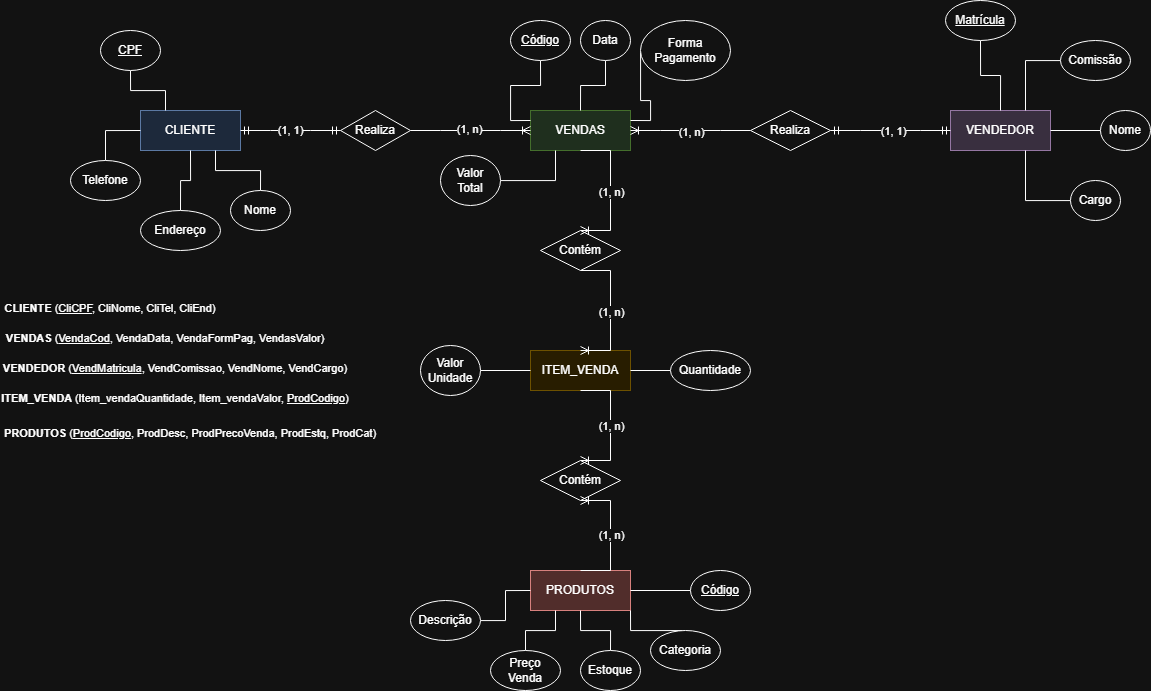

The diagram above was exported from draw.io. Its source (the exported page's mxGraphModel, read from the mxfile embedded in the PNG):
<mxGraphModel dx="2593" dy="1413" grid="1" gridSize="10" guides="1" tooltips="1" connect="1" arrows="1" fold="1" page="1" pageScale="1" pageWidth="850" pageHeight="1100" math="0" shadow="0">
  <root>
    <mxCell id="0" />
    <mxCell id="1" parent="0" />
    <mxCell id="5we9uwY15FYQugueQgFQ-1" value="CLIENTE" style="whiteSpace=wrap;html=1;align=center;fillColor=#dae8fc;strokeColor=#6c8ebf;" vertex="1" parent="1">
      <mxGeometry x="400" y="320" width="100" height="40" as="geometry" />
    </mxCell>
    <mxCell id="5we9uwY15FYQugueQgFQ-2" value="VENDAS" style="whiteSpace=wrap;html=1;align=center;fillColor=#d5e8d4;strokeColor=#82b366;" vertex="1" parent="1">
      <mxGeometry x="790" y="320" width="100" height="40" as="geometry" />
    </mxCell>
    <mxCell id="5we9uwY15FYQugueQgFQ-3" value="Realiza" style="shape=rhombus;perimeter=rhombusPerimeter;whiteSpace=wrap;html=1;align=center;" vertex="1" parent="1">
      <mxGeometry x="600" y="320" width="70" height="40" as="geometry" />
    </mxCell>
    <mxCell id="5we9uwY15FYQugueQgFQ-4" value="" style="edgeStyle=entityRelationEdgeStyle;fontSize=12;html=1;endArrow=ERoneToMany;rounded=0;entryX=0;entryY=0.5;entryDx=0;entryDy=0;exitX=1;exitY=0.5;exitDx=0;exitDy=0;" edge="1" parent="1" source="5we9uwY15FYQugueQgFQ-3" target="5we9uwY15FYQugueQgFQ-2">
      <mxGeometry width="100" height="100" relative="1" as="geometry">
        <mxPoint x="580" y="410" as="sourcePoint" />
        <mxPoint x="680" y="310" as="targetPoint" />
      </mxGeometry>
    </mxCell>
    <mxCell id="5we9uwY15FYQugueQgFQ-7" value="(1, n)" style="edgeLabel;html=1;align=center;verticalAlign=middle;resizable=0;points=[];" vertex="1" connectable="0" parent="5we9uwY15FYQugueQgFQ-4">
      <mxGeometry x="-0.0276" y="2" relative="1" as="geometry">
        <mxPoint as="offset" />
      </mxGeometry>
    </mxCell>
    <mxCell id="5we9uwY15FYQugueQgFQ-5" value="" style="edgeStyle=entityRelationEdgeStyle;fontSize=12;html=1;endArrow=ERmandOne;startArrow=ERmandOne;rounded=0;entryX=0;entryY=0.5;entryDx=0;entryDy=0;exitX=1;exitY=0.5;exitDx=0;exitDy=0;" edge="1" parent="1" source="5we9uwY15FYQugueQgFQ-1" target="5we9uwY15FYQugueQgFQ-3">
      <mxGeometry width="100" height="100" relative="1" as="geometry">
        <mxPoint x="580" y="410" as="sourcePoint" />
        <mxPoint x="680" y="310" as="targetPoint" />
      </mxGeometry>
    </mxCell>
    <mxCell id="5we9uwY15FYQugueQgFQ-6" value="(1, 1)" style="edgeLabel;html=1;align=center;verticalAlign=middle;resizable=0;points=[];" vertex="1" connectable="0" parent="5we9uwY15FYQugueQgFQ-5">
      <mxGeometry x="-0.0276" y="1" relative="1" as="geometry">
        <mxPoint as="offset" />
      </mxGeometry>
    </mxCell>
    <mxCell id="5we9uwY15FYQugueQgFQ-8" value="VENDEDOR" style="whiteSpace=wrap;html=1;align=center;fillColor=#e1d5e7;strokeColor=#9673a6;" vertex="1" parent="1">
      <mxGeometry x="1210" y="320" width="100" height="40" as="geometry" />
    </mxCell>
    <mxCell id="5we9uwY15FYQugueQgFQ-9" value="Realiza" style="shape=rhombus;perimeter=rhombusPerimeter;whiteSpace=wrap;html=1;align=center;" vertex="1" parent="1">
      <mxGeometry x="1010" y="320" width="80" height="40" as="geometry" />
    </mxCell>
    <mxCell id="5we9uwY15FYQugueQgFQ-10" value="" style="edgeStyle=entityRelationEdgeStyle;fontSize=12;html=1;endArrow=ERoneToMany;rounded=0;entryX=1;entryY=0.5;entryDx=0;entryDy=0;exitX=0;exitY=0.5;exitDx=0;exitDy=0;" edge="1" parent="1" source="5we9uwY15FYQugueQgFQ-9" target="5we9uwY15FYQugueQgFQ-2">
      <mxGeometry width="100" height="100" relative="1" as="geometry">
        <mxPoint x="910" y="460" as="sourcePoint" />
        <mxPoint x="1010" y="360" as="targetPoint" />
      </mxGeometry>
    </mxCell>
    <mxCell id="5we9uwY15FYQugueQgFQ-11" value="(1, n)" style="edgeLabel;html=1;align=center;verticalAlign=middle;resizable=0;points=[];" vertex="1" connectable="0" parent="5we9uwY15FYQugueQgFQ-10">
      <mxGeometry x="-0.0008" y="1" relative="1" as="geometry">
        <mxPoint as="offset" />
      </mxGeometry>
    </mxCell>
    <mxCell id="5we9uwY15FYQugueQgFQ-12" value="" style="edgeStyle=entityRelationEdgeStyle;fontSize=12;html=1;endArrow=ERmandOne;startArrow=ERmandOne;rounded=0;entryX=0;entryY=0.5;entryDx=0;entryDy=0;exitX=1;exitY=0.5;exitDx=0;exitDy=0;" edge="1" parent="1" source="5we9uwY15FYQugueQgFQ-9" target="5we9uwY15FYQugueQgFQ-8">
      <mxGeometry width="100" height="100" relative="1" as="geometry">
        <mxPoint x="970" y="410" as="sourcePoint" />
        <mxPoint x="1070" y="310" as="targetPoint" />
      </mxGeometry>
    </mxCell>
    <mxCell id="5we9uwY15FYQugueQgFQ-13" value="(1, 1)" style="edgeLabel;html=1;align=center;verticalAlign=middle;resizable=0;points=[];" vertex="1" connectable="0" parent="5we9uwY15FYQugueQgFQ-12">
      <mxGeometry x="0.0167" relative="1" as="geometry">
        <mxPoint as="offset" />
      </mxGeometry>
    </mxCell>
    <mxCell id="5we9uwY15FYQugueQgFQ-14" value="Contém" style="shape=rhombus;perimeter=rhombusPerimeter;whiteSpace=wrap;html=1;align=center;" vertex="1" parent="1">
      <mxGeometry x="800" y="440" width="80" height="40" as="geometry" />
    </mxCell>
    <mxCell id="5we9uwY15FYQugueQgFQ-15" value="PRODUTOS" style="whiteSpace=wrap;html=1;align=center;fillColor=#f8cecc;strokeColor=#b85450;" vertex="1" parent="1">
      <mxGeometry x="790" y="780" width="100" height="40" as="geometry" />
    </mxCell>
    <mxCell id="5we9uwY15FYQugueQgFQ-20" value="ITEM_VENDA" style="whiteSpace=wrap;html=1;align=center;fillColor=#fff2cc;strokeColor=#d6b656;" vertex="1" parent="1">
      <mxGeometry x="790" y="560" width="100" height="40" as="geometry" />
    </mxCell>
    <mxCell id="5we9uwY15FYQugueQgFQ-22" value="" style="edgeStyle=entityRelationEdgeStyle;fontSize=12;html=1;endArrow=ERoneToMany;rounded=0;entryX=0.5;entryY=0;entryDx=0;entryDy=0;exitX=0.5;exitY=1;exitDx=0;exitDy=0;" edge="1" parent="1" source="5we9uwY15FYQugueQgFQ-14" target="5we9uwY15FYQugueQgFQ-20">
      <mxGeometry width="100" height="100" relative="1" as="geometry">
        <mxPoint x="820" y="650" as="sourcePoint" />
        <mxPoint x="920" y="550" as="targetPoint" />
      </mxGeometry>
    </mxCell>
    <mxCell id="5we9uwY15FYQugueQgFQ-23" value="(1, n)" style="edgeLabel;html=1;align=center;verticalAlign=middle;resizable=0;points=[];" vertex="1" connectable="0" parent="5we9uwY15FYQugueQgFQ-22">
      <mxGeometry x="0.0167" relative="1" as="geometry">
        <mxPoint as="offset" />
      </mxGeometry>
    </mxCell>
    <mxCell id="5we9uwY15FYQugueQgFQ-24" value="" style="edgeStyle=entityRelationEdgeStyle;fontSize=12;html=1;endArrow=ERoneToMany;rounded=0;entryX=0.5;entryY=0;entryDx=0;entryDy=0;exitX=0.5;exitY=1;exitDx=0;exitDy=0;" edge="1" parent="1" source="5we9uwY15FYQugueQgFQ-2" target="5we9uwY15FYQugueQgFQ-14">
      <mxGeometry width="100" height="100" relative="1" as="geometry">
        <mxPoint x="890" y="420" as="sourcePoint" />
        <mxPoint x="890" y="500" as="targetPoint" />
      </mxGeometry>
    </mxCell>
    <mxCell id="5we9uwY15FYQugueQgFQ-25" value="(1, n)" style="edgeLabel;html=1;align=center;verticalAlign=middle;resizable=0;points=[];" vertex="1" connectable="0" parent="5we9uwY15FYQugueQgFQ-24">
      <mxGeometry x="0.0167" relative="1" as="geometry">
        <mxPoint as="offset" />
      </mxGeometry>
    </mxCell>
    <mxCell id="5we9uwY15FYQugueQgFQ-26" value="Contém" style="shape=rhombus;perimeter=rhombusPerimeter;whiteSpace=wrap;html=1;align=center;" vertex="1" parent="1">
      <mxGeometry x="800" y="670" width="80" height="40" as="geometry" />
    </mxCell>
    <mxCell id="5we9uwY15FYQugueQgFQ-27" value="" style="edgeStyle=entityRelationEdgeStyle;fontSize=12;html=1;endArrow=ERoneToMany;rounded=0;entryX=0.5;entryY=0;entryDx=0;entryDy=0;exitX=0.5;exitY=1;exitDx=0;exitDy=0;" edge="1" parent="1" source="5we9uwY15FYQugueQgFQ-20" target="5we9uwY15FYQugueQgFQ-26">
      <mxGeometry width="100" height="100" relative="1" as="geometry">
        <mxPoint x="920" y="660" as="sourcePoint" />
        <mxPoint x="920" y="740" as="targetPoint" />
      </mxGeometry>
    </mxCell>
    <mxCell id="5we9uwY15FYQugueQgFQ-28" value="(1, n)" style="edgeLabel;html=1;align=center;verticalAlign=middle;resizable=0;points=[];" vertex="1" connectable="0" parent="5we9uwY15FYQugueQgFQ-27">
      <mxGeometry x="0.0167" relative="1" as="geometry">
        <mxPoint as="offset" />
      </mxGeometry>
    </mxCell>
    <mxCell id="5we9uwY15FYQugueQgFQ-29" value="" style="edgeStyle=entityRelationEdgeStyle;fontSize=12;html=1;endArrow=ERoneToMany;rounded=0;entryX=0.5;entryY=1;entryDx=0;entryDy=0;exitX=0.5;exitY=0;exitDx=0;exitDy=0;" edge="1" parent="1" source="5we9uwY15FYQugueQgFQ-15" target="5we9uwY15FYQugueQgFQ-26">
      <mxGeometry width="100" height="100" relative="1" as="geometry">
        <mxPoint x="1020" y="650" as="sourcePoint" />
        <mxPoint x="1020" y="730" as="targetPoint" />
      </mxGeometry>
    </mxCell>
    <mxCell id="5we9uwY15FYQugueQgFQ-30" value="(1, n)" style="edgeLabel;html=1;align=center;verticalAlign=middle;resizable=0;points=[];" vertex="1" connectable="0" parent="5we9uwY15FYQugueQgFQ-29">
      <mxGeometry x="0.0167" relative="1" as="geometry">
        <mxPoint as="offset" />
      </mxGeometry>
    </mxCell>
    <mxCell id="5we9uwY15FYQugueQgFQ-38" style="edgeStyle=orthogonalEdgeStyle;shape=connector;rounded=0;orthogonalLoop=1;jettySize=auto;html=1;entryX=0.25;entryY=0;entryDx=0;entryDy=0;strokeColor=default;align=center;verticalAlign=middle;fontFamily=Helvetica;fontSize=11;fontColor=default;labelBackgroundColor=default;endArrow=none;endFill=0;" edge="1" parent="1" source="5we9uwY15FYQugueQgFQ-31" target="5we9uwY15FYQugueQgFQ-1">
      <mxGeometry relative="1" as="geometry" />
    </mxCell>
    <mxCell id="5we9uwY15FYQugueQgFQ-31" value="CPF" style="ellipse;whiteSpace=wrap;html=1;align=center;fontStyle=4;" vertex="1" parent="1">
      <mxGeometry x="360" y="240" width="60" height="40" as="geometry" />
    </mxCell>
    <mxCell id="5we9uwY15FYQugueQgFQ-36" style="edgeStyle=orthogonalEdgeStyle;shape=connector;rounded=0;orthogonalLoop=1;jettySize=auto;html=1;entryX=0.75;entryY=1;entryDx=0;entryDy=0;strokeColor=default;align=center;verticalAlign=middle;fontFamily=Helvetica;fontSize=11;fontColor=default;labelBackgroundColor=default;endArrow=none;endFill=0;" edge="1" parent="1" source="5we9uwY15FYQugueQgFQ-32" target="5we9uwY15FYQugueQgFQ-1">
      <mxGeometry relative="1" as="geometry" />
    </mxCell>
    <mxCell id="5we9uwY15FYQugueQgFQ-32" value="Nome" style="ellipse;whiteSpace=wrap;html=1;align=center;" vertex="1" parent="1">
      <mxGeometry x="490" y="400" width="60" height="40" as="geometry" />
    </mxCell>
    <mxCell id="5we9uwY15FYQugueQgFQ-37" style="edgeStyle=orthogonalEdgeStyle;shape=connector;rounded=0;orthogonalLoop=1;jettySize=auto;html=1;entryX=0;entryY=0.5;entryDx=0;entryDy=0;strokeColor=default;align=center;verticalAlign=middle;fontFamily=Helvetica;fontSize=11;fontColor=default;labelBackgroundColor=default;endArrow=none;endFill=0;" edge="1" parent="1" source="5we9uwY15FYQugueQgFQ-33" target="5we9uwY15FYQugueQgFQ-1">
      <mxGeometry relative="1" as="geometry" />
    </mxCell>
    <mxCell id="5we9uwY15FYQugueQgFQ-33" value="Telefone" style="ellipse;whiteSpace=wrap;html=1;align=center;" vertex="1" parent="1">
      <mxGeometry x="330" y="370" width="70" height="40" as="geometry" />
    </mxCell>
    <mxCell id="5we9uwY15FYQugueQgFQ-35" style="edgeStyle=orthogonalEdgeStyle;rounded=0;orthogonalLoop=1;jettySize=auto;html=1;entryX=0.5;entryY=1;entryDx=0;entryDy=0;endArrow=none;endFill=0;" edge="1" parent="1" source="5we9uwY15FYQugueQgFQ-34" target="5we9uwY15FYQugueQgFQ-1">
      <mxGeometry relative="1" as="geometry" />
    </mxCell>
    <mxCell id="5we9uwY15FYQugueQgFQ-34" value="Endereço" style="ellipse;whiteSpace=wrap;html=1;align=center;" vertex="1" parent="1">
      <mxGeometry x="400" y="420" width="80" height="40" as="geometry" />
    </mxCell>
    <mxCell id="5we9uwY15FYQugueQgFQ-48" style="edgeStyle=orthogonalEdgeStyle;shape=connector;rounded=0;orthogonalLoop=1;jettySize=auto;html=1;entryX=1;entryY=0.5;entryDx=0;entryDy=0;strokeColor=default;align=center;verticalAlign=middle;fontFamily=Helvetica;fontSize=11;fontColor=default;labelBackgroundColor=default;endArrow=none;endFill=0;" edge="1" parent="1" source="5we9uwY15FYQugueQgFQ-39" target="5we9uwY15FYQugueQgFQ-15">
      <mxGeometry relative="1" as="geometry" />
    </mxCell>
    <mxCell id="5we9uwY15FYQugueQgFQ-39" value="Código" style="ellipse;whiteSpace=wrap;html=1;align=center;fontStyle=4;" vertex="1" parent="1">
      <mxGeometry x="950" y="780" width="60" height="40" as="geometry" />
    </mxCell>
    <mxCell id="5we9uwY15FYQugueQgFQ-44" style="edgeStyle=orthogonalEdgeStyle;shape=connector;rounded=0;orthogonalLoop=1;jettySize=auto;html=1;entryX=0;entryY=0.5;entryDx=0;entryDy=0;strokeColor=default;align=center;verticalAlign=middle;fontFamily=Helvetica;fontSize=11;fontColor=default;labelBackgroundColor=default;endArrow=none;endFill=0;" edge="1" parent="1" source="5we9uwY15FYQugueQgFQ-40" target="5we9uwY15FYQugueQgFQ-15">
      <mxGeometry relative="1" as="geometry" />
    </mxCell>
    <mxCell id="5we9uwY15FYQugueQgFQ-40" value="Descrição" style="ellipse;whiteSpace=wrap;html=1;align=center;" vertex="1" parent="1">
      <mxGeometry x="670" y="810" width="70" height="40" as="geometry" />
    </mxCell>
    <mxCell id="5we9uwY15FYQugueQgFQ-45" style="edgeStyle=orthogonalEdgeStyle;shape=connector;rounded=0;orthogonalLoop=1;jettySize=auto;html=1;entryX=0.25;entryY=1;entryDx=0;entryDy=0;strokeColor=default;align=center;verticalAlign=middle;fontFamily=Helvetica;fontSize=11;fontColor=default;labelBackgroundColor=default;endArrow=none;endFill=0;" edge="1" parent="1" source="5we9uwY15FYQugueQgFQ-41" target="5we9uwY15FYQugueQgFQ-15">
      <mxGeometry relative="1" as="geometry" />
    </mxCell>
    <mxCell id="5we9uwY15FYQugueQgFQ-41" value="Preço&lt;br&gt;Venda" style="ellipse;whiteSpace=wrap;html=1;align=center;" vertex="1" parent="1">
      <mxGeometry x="750" y="860" width="70" height="40" as="geometry" />
    </mxCell>
    <mxCell id="5we9uwY15FYQugueQgFQ-46" style="edgeStyle=orthogonalEdgeStyle;shape=connector;rounded=0;orthogonalLoop=1;jettySize=auto;html=1;entryX=0.5;entryY=1;entryDx=0;entryDy=0;strokeColor=default;align=center;verticalAlign=middle;fontFamily=Helvetica;fontSize=11;fontColor=default;labelBackgroundColor=default;endArrow=none;endFill=0;" edge="1" parent="1" source="5we9uwY15FYQugueQgFQ-42" target="5we9uwY15FYQugueQgFQ-15">
      <mxGeometry relative="1" as="geometry" />
    </mxCell>
    <mxCell id="5we9uwY15FYQugueQgFQ-42" value="Estoque" style="ellipse;whiteSpace=wrap;html=1;align=center;" vertex="1" parent="1">
      <mxGeometry x="840" y="860" width="60" height="40" as="geometry" />
    </mxCell>
    <mxCell id="5we9uwY15FYQugueQgFQ-47" style="edgeStyle=orthogonalEdgeStyle;shape=connector;rounded=0;orthogonalLoop=1;jettySize=auto;html=1;entryX=1;entryY=1;entryDx=0;entryDy=0;strokeColor=default;align=center;verticalAlign=middle;fontFamily=Helvetica;fontSize=11;fontColor=default;labelBackgroundColor=default;endArrow=none;endFill=0;" edge="1" parent="1" source="5we9uwY15FYQugueQgFQ-43" target="5we9uwY15FYQugueQgFQ-15">
      <mxGeometry relative="1" as="geometry">
        <Array as="points">
          <mxPoint x="890" y="840" />
        </Array>
      </mxGeometry>
    </mxCell>
    <mxCell id="5we9uwY15FYQugueQgFQ-43" value="Categoria" style="ellipse;whiteSpace=wrap;html=1;align=center;" vertex="1" parent="1">
      <mxGeometry x="910" y="840" width="70" height="40" as="geometry" />
    </mxCell>
    <mxCell id="5we9uwY15FYQugueQgFQ-56" style="edgeStyle=orthogonalEdgeStyle;shape=connector;rounded=0;orthogonalLoop=1;jettySize=auto;html=1;entryX=0.5;entryY=0;entryDx=0;entryDy=0;strokeColor=default;align=center;verticalAlign=middle;fontFamily=Helvetica;fontSize=11;fontColor=default;labelBackgroundColor=default;endArrow=none;endFill=0;" edge="1" parent="1" source="5we9uwY15FYQugueQgFQ-49" target="5we9uwY15FYQugueQgFQ-8">
      <mxGeometry relative="1" as="geometry" />
    </mxCell>
    <mxCell id="5we9uwY15FYQugueQgFQ-49" value="Matrícula" style="ellipse;whiteSpace=wrap;html=1;align=center;fontStyle=4;" vertex="1" parent="1">
      <mxGeometry x="1205" y="210" width="70" height="40" as="geometry" />
    </mxCell>
    <mxCell id="5we9uwY15FYQugueQgFQ-54" style="edgeStyle=orthogonalEdgeStyle;shape=connector;rounded=0;orthogonalLoop=1;jettySize=auto;html=1;entryX=1;entryY=0.5;entryDx=0;entryDy=0;strokeColor=default;align=center;verticalAlign=middle;fontFamily=Helvetica;fontSize=11;fontColor=default;labelBackgroundColor=default;endArrow=none;endFill=0;" edge="1" parent="1" source="5we9uwY15FYQugueQgFQ-50" target="5we9uwY15FYQugueQgFQ-8">
      <mxGeometry relative="1" as="geometry" />
    </mxCell>
    <mxCell id="5we9uwY15FYQugueQgFQ-50" value="Nome" style="ellipse;whiteSpace=wrap;html=1;align=center;" vertex="1" parent="1">
      <mxGeometry x="1360" y="320" width="50" height="40" as="geometry" />
    </mxCell>
    <mxCell id="5we9uwY15FYQugueQgFQ-53" style="edgeStyle=orthogonalEdgeStyle;shape=connector;rounded=0;orthogonalLoop=1;jettySize=auto;html=1;entryX=0.75;entryY=1;entryDx=0;entryDy=0;strokeColor=default;align=center;verticalAlign=middle;fontFamily=Helvetica;fontSize=11;fontColor=default;labelBackgroundColor=default;endArrow=none;endFill=0;" edge="1" parent="1" source="5we9uwY15FYQugueQgFQ-51" target="5we9uwY15FYQugueQgFQ-8">
      <mxGeometry relative="1" as="geometry" />
    </mxCell>
    <mxCell id="5we9uwY15FYQugueQgFQ-51" value="Cargo" style="ellipse;whiteSpace=wrap;html=1;align=center;" vertex="1" parent="1">
      <mxGeometry x="1330" y="390" width="50" height="40" as="geometry" />
    </mxCell>
    <mxCell id="5we9uwY15FYQugueQgFQ-55" style="edgeStyle=orthogonalEdgeStyle;shape=connector;rounded=0;orthogonalLoop=1;jettySize=auto;html=1;entryX=0.75;entryY=0;entryDx=0;entryDy=0;strokeColor=default;align=center;verticalAlign=middle;fontFamily=Helvetica;fontSize=11;fontColor=default;labelBackgroundColor=default;endArrow=none;endFill=0;" edge="1" parent="1" source="5we9uwY15FYQugueQgFQ-52" target="5we9uwY15FYQugueQgFQ-8">
      <mxGeometry relative="1" as="geometry" />
    </mxCell>
    <mxCell id="5we9uwY15FYQugueQgFQ-52" value="Comissão" style="ellipse;whiteSpace=wrap;html=1;align=center;" vertex="1" parent="1">
      <mxGeometry x="1320" y="250" width="70" height="40" as="geometry" />
    </mxCell>
    <mxCell id="5we9uwY15FYQugueQgFQ-62" style="edgeStyle=orthogonalEdgeStyle;shape=connector;rounded=0;orthogonalLoop=1;jettySize=auto;html=1;entryX=0;entryY=0.25;entryDx=0;entryDy=0;strokeColor=default;align=center;verticalAlign=middle;fontFamily=Helvetica;fontSize=11;fontColor=default;labelBackgroundColor=default;endArrow=none;endFill=0;" edge="1" parent="1" source="5we9uwY15FYQugueQgFQ-57" target="5we9uwY15FYQugueQgFQ-2">
      <mxGeometry relative="1" as="geometry" />
    </mxCell>
    <mxCell id="5we9uwY15FYQugueQgFQ-57" value="Código" style="ellipse;whiteSpace=wrap;html=1;align=center;fontStyle=4;" vertex="1" parent="1">
      <mxGeometry x="770" y="230" width="60" height="40" as="geometry" />
    </mxCell>
    <mxCell id="5we9uwY15FYQugueQgFQ-63" style="edgeStyle=orthogonalEdgeStyle;shape=connector;rounded=0;orthogonalLoop=1;jettySize=auto;html=1;entryX=0.5;entryY=0;entryDx=0;entryDy=0;strokeColor=default;align=center;verticalAlign=middle;fontFamily=Helvetica;fontSize=11;fontColor=default;labelBackgroundColor=default;endArrow=none;endFill=0;" edge="1" parent="1" source="5we9uwY15FYQugueQgFQ-58" target="5we9uwY15FYQugueQgFQ-2">
      <mxGeometry relative="1" as="geometry" />
    </mxCell>
    <mxCell id="5we9uwY15FYQugueQgFQ-58" value="Data" style="ellipse;whiteSpace=wrap;html=1;align=center;" vertex="1" parent="1">
      <mxGeometry x="840" y="230" width="50" height="40" as="geometry" />
    </mxCell>
    <mxCell id="5we9uwY15FYQugueQgFQ-64" style="edgeStyle=orthogonalEdgeStyle;shape=connector;rounded=0;orthogonalLoop=1;jettySize=auto;html=1;entryX=1;entryY=0.25;entryDx=0;entryDy=0;strokeColor=default;align=center;verticalAlign=middle;fontFamily=Helvetica;fontSize=11;fontColor=default;labelBackgroundColor=default;endArrow=none;endFill=0;" edge="1" parent="1" source="5we9uwY15FYQugueQgFQ-59" target="5we9uwY15FYQugueQgFQ-2">
      <mxGeometry relative="1" as="geometry">
        <Array as="points">
          <mxPoint x="900" y="310" />
          <mxPoint x="910" y="310" />
          <mxPoint x="910" y="330" />
        </Array>
      </mxGeometry>
    </mxCell>
    <mxCell id="5we9uwY15FYQugueQgFQ-59" value="Forma&lt;br&gt;Pagamento" style="ellipse;whiteSpace=wrap;html=1;align=center;" vertex="1" parent="1">
      <mxGeometry x="900" y="230" width="90" height="60" as="geometry" />
    </mxCell>
    <mxCell id="5we9uwY15FYQugueQgFQ-61" style="edgeStyle=orthogonalEdgeStyle;shape=connector;rounded=0;orthogonalLoop=1;jettySize=auto;html=1;entryX=0.25;entryY=1;entryDx=0;entryDy=0;strokeColor=default;align=center;verticalAlign=middle;fontFamily=Helvetica;fontSize=11;fontColor=default;labelBackgroundColor=default;endArrow=none;endFill=0;" edge="1" parent="1" source="5we9uwY15FYQugueQgFQ-60" target="5we9uwY15FYQugueQgFQ-2">
      <mxGeometry relative="1" as="geometry" />
    </mxCell>
    <mxCell id="5we9uwY15FYQugueQgFQ-60" value="Valor&lt;br&gt;Total" style="ellipse;whiteSpace=wrap;html=1;align=center;" vertex="1" parent="1">
      <mxGeometry x="700" y="365" width="60" height="50" as="geometry" />
    </mxCell>
    <mxCell id="5we9uwY15FYQugueQgFQ-67" style="edgeStyle=orthogonalEdgeStyle;shape=connector;rounded=0;orthogonalLoop=1;jettySize=auto;html=1;entryX=1;entryY=0.5;entryDx=0;entryDy=0;strokeColor=default;align=center;verticalAlign=middle;fontFamily=Helvetica;fontSize=11;fontColor=default;labelBackgroundColor=default;endArrow=none;endFill=0;" edge="1" parent="1" source="5we9uwY15FYQugueQgFQ-65" target="5we9uwY15FYQugueQgFQ-20">
      <mxGeometry relative="1" as="geometry" />
    </mxCell>
    <mxCell id="5we9uwY15FYQugueQgFQ-65" value="Quantidade" style="ellipse;whiteSpace=wrap;html=1;align=center;" vertex="1" parent="1">
      <mxGeometry x="930" y="560" width="80" height="40" as="geometry" />
    </mxCell>
    <mxCell id="5we9uwY15FYQugueQgFQ-68" style="edgeStyle=orthogonalEdgeStyle;shape=connector;rounded=0;orthogonalLoop=1;jettySize=auto;html=1;entryX=0;entryY=0.5;entryDx=0;entryDy=0;strokeColor=default;align=center;verticalAlign=middle;fontFamily=Helvetica;fontSize=11;fontColor=default;labelBackgroundColor=default;endArrow=none;endFill=0;" edge="1" parent="1" source="5we9uwY15FYQugueQgFQ-66" target="5we9uwY15FYQugueQgFQ-20">
      <mxGeometry relative="1" as="geometry" />
    </mxCell>
    <mxCell id="5we9uwY15FYQugueQgFQ-66" value="Valor&lt;br&gt;Unidade" style="ellipse;whiteSpace=wrap;html=1;align=center;" vertex="1" parent="1">
      <mxGeometry x="680" y="555" width="60" height="50" as="geometry" />
    </mxCell>
    <mxCell id="5we9uwY15FYQugueQgFQ-69" value="&lt;b&gt;CLIENTE &lt;/b&gt;(&lt;u&gt;CliCPF&lt;/u&gt;, CliNome, CliTel, CliEnd)" style="text;html=1;whiteSpace=wrap;strokeColor=none;fillColor=none;align=center;verticalAlign=middle;rounded=0;fontFamily=Helvetica;fontSize=11;fontColor=default;labelBackgroundColor=default;" vertex="1" parent="1">
      <mxGeometry x="260" y="502.5" width="220" height="30" as="geometry" />
    </mxCell>
    <mxCell id="5we9uwY15FYQugueQgFQ-70" value="&lt;b&gt;VENDAS &lt;/b&gt;(&lt;u&gt;VendaCod&lt;/u&gt;, VendaData, VendaFormPag, VendasValor)" style="text;html=1;whiteSpace=wrap;strokeColor=none;fillColor=none;align=center;verticalAlign=middle;rounded=0;fontFamily=Helvetica;fontSize=11;fontColor=default;labelBackgroundColor=default;" vertex="1" parent="1">
      <mxGeometry x="260" y="532.5" width="330" height="30" as="geometry" />
    </mxCell>
    <mxCell id="5we9uwY15FYQugueQgFQ-71" value="&lt;b&gt;VENDEDOR &lt;/b&gt;(&lt;u&gt;VendMatricula&lt;/u&gt;, VendComissao, VendNome, VendCargo)" style="text;html=1;whiteSpace=wrap;strokeColor=none;fillColor=none;align=center;verticalAlign=middle;rounded=0;fontFamily=Helvetica;fontSize=11;fontColor=default;labelBackgroundColor=default;" vertex="1" parent="1">
      <mxGeometry x="260" y="562.5" width="350" height="30" as="geometry" />
    </mxCell>
    <mxCell id="5we9uwY15FYQugueQgFQ-72" value="&lt;b&gt;ITEM_VENDA &lt;/b&gt;(Item_vendaQuantidade, Item_vendaValor,&amp;nbsp;&lt;u&gt;ProdCodigo&lt;/u&gt;)" style="text;html=1;whiteSpace=wrap;strokeColor=none;fillColor=none;align=center;verticalAlign=middle;rounded=0;fontFamily=Helvetica;fontSize=11;fontColor=default;labelBackgroundColor=default;" vertex="1" parent="1">
      <mxGeometry x="260" y="592.5" width="350" height="30" as="geometry" />
    </mxCell>
    <mxCell id="5we9uwY15FYQugueQgFQ-73" value="&lt;b&gt;PRODUTOS &lt;/b&gt;(&lt;u&gt;ProdCodigo&lt;/u&gt;, ProdDesc, ProdPrecoVenda, ProdEstq, ProdCat)" style="text;html=1;whiteSpace=wrap;strokeColor=none;fillColor=none;align=center;verticalAlign=middle;rounded=0;fontFamily=Helvetica;fontSize=11;fontColor=default;labelBackgroundColor=default;" vertex="1" parent="1">
      <mxGeometry x="260" y="627.5" width="380" height="30" as="geometry" />
    </mxCell>
    <mxCell id="5we9uwY15FYQugueQgFQ-74" value="&lt;b&gt;VENDAS &lt;/b&gt;(&lt;u&gt;VendaCod&lt;/u&gt;, VendaData, VendaFormPag, VendasValor)" style="text;html=1;whiteSpace=wrap;strokeColor=none;fillColor=none;align=center;verticalAlign=middle;rounded=0;fontFamily=Helvetica;fontSize=11;fontColor=default;labelBackgroundColor=default;" vertex="1" parent="1">
      <mxGeometry x="260" y="532.5" width="330" height="30" as="geometry" />
    </mxCell>
  </root>
</mxGraphModel>